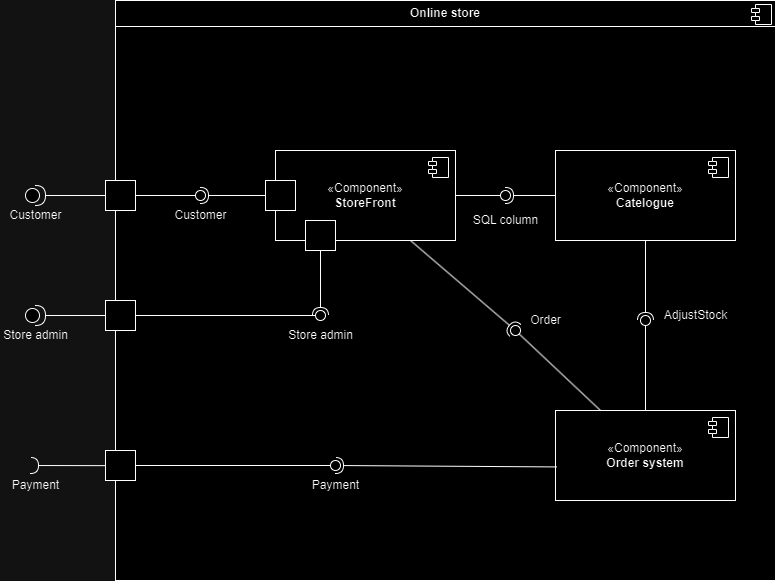

The diagram above was exported from draw.io. Its source (the exported page's mxGraphModel, read from the mxfile embedded in the PNG):
<mxGraphModel dx="1050" dy="574" grid="1" gridSize="10" guides="1" tooltips="1" connect="1" arrows="1" fold="1" page="1" pageScale="1" pageWidth="827" pageHeight="1169" math="0" shadow="0">
  <root>
    <mxCell id="0" />
    <mxCell id="1" parent="0" />
    <mxCell id="Fa0613g0A9jepcQfYXwB-1" value="&lt;p style=&quot;margin:0px;margin-top:6px;text-align:center;&quot;&gt;&lt;b&gt;Online store&lt;/b&gt;&lt;/p&gt;&lt;hr size=&quot;1&quot; style=&quot;border-style:solid;&quot;&gt;&lt;p style=&quot;margin:0px;margin-left:8px;&quot;&gt;&lt;br&gt;&lt;/p&gt;" style="align=left;overflow=fill;html=1;dropTarget=0;whiteSpace=wrap;" vertex="1" parent="1">
      <mxGeometry x="140" y="40" width="660" height="580" as="geometry" />
    </mxCell>
    <mxCell id="Fa0613g0A9jepcQfYXwB-2" value="" style="shape=component;jettyWidth=8;jettyHeight=4;" vertex="1" parent="Fa0613g0A9jepcQfYXwB-1">
      <mxGeometry x="1" width="20" height="20" relative="1" as="geometry">
        <mxPoint x="-24" y="4" as="offset" />
      </mxGeometry>
    </mxCell>
    <mxCell id="Fa0613g0A9jepcQfYXwB-7" value="«Component»&lt;br&gt;&lt;b&gt;StoreFront&lt;/b&gt;" style="html=1;dropTarget=0;whiteSpace=wrap;" vertex="1" parent="1">
      <mxGeometry x="300" y="190" width="180" height="90" as="geometry" />
    </mxCell>
    <mxCell id="Fa0613g0A9jepcQfYXwB-8" value="" style="shape=module;jettyWidth=8;jettyHeight=4;" vertex="1" parent="Fa0613g0A9jepcQfYXwB-7">
      <mxGeometry x="1" width="20" height="20" relative="1" as="geometry">
        <mxPoint x="-27" y="7" as="offset" />
      </mxGeometry>
    </mxCell>
    <mxCell id="Fa0613g0A9jepcQfYXwB-9" value="«Component»&lt;br&gt;&lt;b&gt;Catelogue&lt;/b&gt;" style="html=1;dropTarget=0;whiteSpace=wrap;" vertex="1" parent="1">
      <mxGeometry x="580" y="190" width="180" height="90" as="geometry" />
    </mxCell>
    <mxCell id="Fa0613g0A9jepcQfYXwB-10" value="" style="shape=module;jettyWidth=8;jettyHeight=4;" vertex="1" parent="Fa0613g0A9jepcQfYXwB-9">
      <mxGeometry x="1" width="20" height="20" relative="1" as="geometry">
        <mxPoint x="-27" y="7" as="offset" />
      </mxGeometry>
    </mxCell>
    <mxCell id="Fa0613g0A9jepcQfYXwB-11" value="«Component»&lt;br&gt;&lt;b&gt;Order system&lt;/b&gt;" style="html=1;dropTarget=0;whiteSpace=wrap;" vertex="1" parent="1">
      <mxGeometry x="580" y="450" width="180" height="90" as="geometry" />
    </mxCell>
    <mxCell id="Fa0613g0A9jepcQfYXwB-12" value="" style="shape=module;jettyWidth=8;jettyHeight=4;" vertex="1" parent="Fa0613g0A9jepcQfYXwB-11">
      <mxGeometry x="1" width="20" height="20" relative="1" as="geometry">
        <mxPoint x="-27" y="7" as="offset" />
      </mxGeometry>
    </mxCell>
    <mxCell id="Fa0613g0A9jepcQfYXwB-13" value="Customer" style="shape=providedRequiredInterface;html=1;verticalLabelPosition=bottom;sketch=0;" vertex="1" parent="1">
      <mxGeometry x="50" y="225" width="20" height="20" as="geometry" />
    </mxCell>
    <mxCell id="Fa0613g0A9jepcQfYXwB-14" style="edgeStyle=orthogonalEdgeStyle;rounded=0;orthogonalLoop=1;jettySize=auto;html=1;exitX=1;exitY=0.5;exitDx=0;exitDy=0;exitPerimeter=0;entryX=-0.003;entryY=0.346;entryDx=0;entryDy=0;entryPerimeter=0;endArrow=none;endFill=0;" edge="1" parent="1" source="Fa0613g0A9jepcQfYXwB-13" target="Fa0613g0A9jepcQfYXwB-1">
      <mxGeometry relative="1" as="geometry">
        <Array as="points">
          <mxPoint x="138" y="235" />
        </Array>
      </mxGeometry>
    </mxCell>
    <mxCell id="Fa0613g0A9jepcQfYXwB-15" value="" style="rounded=0;whiteSpace=wrap;html=1;" vertex="1" parent="1">
      <mxGeometry x="130" y="220" width="30" height="30" as="geometry" />
    </mxCell>
    <mxCell id="Fa0613g0A9jepcQfYXwB-19" value="" style="rounded=0;orthogonalLoop=1;jettySize=auto;html=1;endArrow=halfCircle;endFill=0;endSize=6;strokeWidth=1;sketch=0;exitX=0;exitY=0.5;exitDx=0;exitDy=0;" edge="1" target="Fa0613g0A9jepcQfYXwB-21" parent="1" source="Fa0613g0A9jepcQfYXwB-7">
      <mxGeometry relative="1" as="geometry">
        <mxPoint x="240" y="240" as="sourcePoint" />
      </mxGeometry>
    </mxCell>
    <mxCell id="Fa0613g0A9jepcQfYXwB-20" value="" style="rounded=0;orthogonalLoop=1;jettySize=auto;html=1;endArrow=oval;endFill=0;sketch=0;sourcePerimeterSpacing=0;targetPerimeterSpacing=0;endSize=10;" edge="1" target="Fa0613g0A9jepcQfYXwB-21" parent="1" source="Fa0613g0A9jepcQfYXwB-15">
      <mxGeometry relative="1" as="geometry">
        <mxPoint x="200" y="240" as="sourcePoint" />
      </mxGeometry>
    </mxCell>
    <mxCell id="Fa0613g0A9jepcQfYXwB-21" value="" style="ellipse;whiteSpace=wrap;html=1;align=center;aspect=fixed;fillColor=none;strokeColor=none;resizable=0;perimeter=centerPerimeter;rotatable=0;allowArrows=0;points=[];outlineConnect=1;" vertex="1" parent="1">
      <mxGeometry x="220" y="230" width="10" height="10" as="geometry" />
    </mxCell>
    <mxCell id="Fa0613g0A9jepcQfYXwB-22" value="" style="rounded=0;whiteSpace=wrap;html=1;" vertex="1" parent="1">
      <mxGeometry x="290" y="220" width="30" height="30" as="geometry" />
    </mxCell>
    <mxCell id="Fa0613g0A9jepcQfYXwB-23" value="" style="rounded=0;orthogonalLoop=1;jettySize=auto;html=1;endArrow=halfCircle;endFill=0;endSize=6;strokeWidth=1;sketch=0;exitX=0;exitY=0.5;exitDx=0;exitDy=0;" edge="1" target="Fa0613g0A9jepcQfYXwB-25" parent="1" source="Fa0613g0A9jepcQfYXwB-9">
      <mxGeometry relative="1" as="geometry">
        <mxPoint x="550" y="235" as="sourcePoint" />
      </mxGeometry>
    </mxCell>
    <mxCell id="Fa0613g0A9jepcQfYXwB-24" value="" style="rounded=0;orthogonalLoop=1;jettySize=auto;html=1;endArrow=oval;endFill=0;sketch=0;sourcePerimeterSpacing=0;targetPerimeterSpacing=0;endSize=10;exitX=1;exitY=0.5;exitDx=0;exitDy=0;" edge="1" target="Fa0613g0A9jepcQfYXwB-25" parent="1" source="Fa0613g0A9jepcQfYXwB-7">
      <mxGeometry relative="1" as="geometry">
        <mxPoint x="510" y="235" as="sourcePoint" />
      </mxGeometry>
    </mxCell>
    <mxCell id="Fa0613g0A9jepcQfYXwB-25" value="" style="ellipse;whiteSpace=wrap;html=1;align=center;aspect=fixed;fillColor=none;strokeColor=none;resizable=0;perimeter=centerPerimeter;rotatable=0;allowArrows=0;points=[];outlineConnect=1;" vertex="1" parent="1">
      <mxGeometry x="525" y="230" width="10" height="10" as="geometry" />
    </mxCell>
    <mxCell id="Fa0613g0A9jepcQfYXwB-26" value="Customer" style="text;html=1;align=center;verticalAlign=middle;resizable=0;points=[];autosize=1;strokeColor=none;fillColor=none;" vertex="1" parent="1">
      <mxGeometry x="185" y="240" width="80" height="30" as="geometry" />
    </mxCell>
    <mxCell id="Fa0613g0A9jepcQfYXwB-27" value="Store admin" style="shape=providedRequiredInterface;html=1;verticalLabelPosition=bottom;sketch=0;" vertex="1" parent="1">
      <mxGeometry x="50" y="345" width="20" height="20" as="geometry" />
    </mxCell>
    <mxCell id="Fa0613g0A9jepcQfYXwB-28" style="edgeStyle=orthogonalEdgeStyle;rounded=0;orthogonalLoop=1;jettySize=auto;html=1;exitX=1;exitY=0.5;exitDx=0;exitDy=0;exitPerimeter=0;entryX=-0.003;entryY=0.346;entryDx=0;entryDy=0;entryPerimeter=0;endArrow=none;endFill=0;" edge="1" parent="1" source="Fa0613g0A9jepcQfYXwB-27">
      <mxGeometry relative="1" as="geometry">
        <mxPoint x="138" y="361" as="targetPoint" />
        <Array as="points">
          <mxPoint x="138" y="355" />
        </Array>
      </mxGeometry>
    </mxCell>
    <mxCell id="Fa0613g0A9jepcQfYXwB-29" value="" style="rounded=0;whiteSpace=wrap;html=1;" vertex="1" parent="1">
      <mxGeometry x="130" y="340" width="30" height="30" as="geometry" />
    </mxCell>
    <mxCell id="Fa0613g0A9jepcQfYXwB-31" value="" style="ellipse;whiteSpace=wrap;html=1;align=center;aspect=fixed;fillColor=none;strokeColor=none;resizable=0;perimeter=centerPerimeter;rotatable=0;allowArrows=0;points=[];outlineConnect=1;" vertex="1" parent="1">
      <mxGeometry x="220" y="350" width="10" height="10" as="geometry" />
    </mxCell>
    <mxCell id="Fa0613g0A9jepcQfYXwB-32" value="Store admin" style="text;html=1;align=center;verticalAlign=middle;resizable=0;points=[];autosize=1;strokeColor=none;fillColor=none;" vertex="1" parent="1">
      <mxGeometry x="300" y="360" width="90" height="30" as="geometry" />
    </mxCell>
    <mxCell id="Fa0613g0A9jepcQfYXwB-34" value="" style="rounded=0;orthogonalLoop=1;jettySize=auto;html=1;endArrow=halfCircle;endFill=0;endSize=6;strokeWidth=1;sketch=0;exitX=0.25;exitY=1;exitDx=0;exitDy=0;entryX=1.52;entryY=0.5;entryDx=0;entryDy=0;entryPerimeter=0;" edge="1" target="Fa0613g0A9jepcQfYXwB-36" parent="1" source="Fa0613g0A9jepcQfYXwB-7">
      <mxGeometry relative="1" as="geometry">
        <mxPoint x="245" y="350" as="sourcePoint" />
      </mxGeometry>
    </mxCell>
    <mxCell id="Fa0613g0A9jepcQfYXwB-35" value="" style="rounded=0;orthogonalLoop=1;jettySize=auto;html=1;endArrow=oval;endFill=0;sketch=0;sourcePerimeterSpacing=0;targetPerimeterSpacing=0;endSize=10;exitX=1;exitY=0.5;exitDx=0;exitDy=0;" edge="1" target="Fa0613g0A9jepcQfYXwB-36" parent="1" source="Fa0613g0A9jepcQfYXwB-29">
      <mxGeometry relative="1" as="geometry">
        <mxPoint x="205" y="350" as="sourcePoint" />
      </mxGeometry>
    </mxCell>
    <mxCell id="Fa0613g0A9jepcQfYXwB-36" value="" style="ellipse;whiteSpace=wrap;html=1;align=center;aspect=fixed;fillColor=none;strokeColor=none;resizable=0;perimeter=centerPerimeter;rotatable=0;allowArrows=0;points=[];outlineConnect=1;" vertex="1" parent="1">
      <mxGeometry x="340" y="350" width="10" height="10" as="geometry" />
    </mxCell>
    <mxCell id="Fa0613g0A9jepcQfYXwB-37" value="" style="rounded=0;whiteSpace=wrap;html=1;" vertex="1" parent="1">
      <mxGeometry x="330" y="260" width="30" height="30" as="geometry" />
    </mxCell>
    <mxCell id="Fa0613g0A9jepcQfYXwB-38" value="" style="rounded=0;orthogonalLoop=1;jettySize=auto;html=1;endArrow=halfCircle;endFill=0;endSize=6;strokeWidth=1;sketch=0;fontSize=12;curved=1;exitX=-0.002;exitY=0.802;exitDx=0;exitDy=0;exitPerimeter=0;" edge="1" target="Fa0613g0A9jepcQfYXwB-39" parent="1" source="Fa0613g0A9jepcQfYXwB-1">
      <mxGeometry relative="1" as="geometry">
        <mxPoint x="75" y="505" as="sourcePoint" />
      </mxGeometry>
    </mxCell>
    <mxCell id="Fa0613g0A9jepcQfYXwB-39" value="" style="ellipse;whiteSpace=wrap;html=1;align=center;aspect=fixed;fillColor=none;strokeColor=none;resizable=0;perimeter=centerPerimeter;rotatable=0;allowArrows=0;points=[];outlineConnect=1;" vertex="1" parent="1">
      <mxGeometry x="50" y="500" width="10" height="10" as="geometry" />
    </mxCell>
    <mxCell id="Fa0613g0A9jepcQfYXwB-40" value="" style="rounded=0;whiteSpace=wrap;html=1;" vertex="1" parent="1">
      <mxGeometry x="130" y="490" width="30" height="30" as="geometry" />
    </mxCell>
    <mxCell id="Fa0613g0A9jepcQfYXwB-41" value="" style="rounded=0;orthogonalLoop=1;jettySize=auto;html=1;endArrow=halfCircle;endFill=0;endSize=6;strokeWidth=1;sketch=0;exitX=0.007;exitY=0.627;exitDx=0;exitDy=0;exitPerimeter=0;" edge="1" target="Fa0613g0A9jepcQfYXwB-43" parent="1" source="Fa0613g0A9jepcQfYXwB-11">
      <mxGeometry relative="1" as="geometry">
        <mxPoint x="380" y="505" as="sourcePoint" />
      </mxGeometry>
    </mxCell>
    <mxCell id="Fa0613g0A9jepcQfYXwB-42" value="" style="rounded=0;orthogonalLoop=1;jettySize=auto;html=1;endArrow=oval;endFill=0;sketch=0;sourcePerimeterSpacing=0;targetPerimeterSpacing=0;endSize=10;exitX=1;exitY=0.5;exitDx=0;exitDy=0;" edge="1" target="Fa0613g0A9jepcQfYXwB-43" parent="1" source="Fa0613g0A9jepcQfYXwB-40">
      <mxGeometry relative="1" as="geometry">
        <mxPoint x="340" y="505" as="sourcePoint" />
      </mxGeometry>
    </mxCell>
    <mxCell id="Fa0613g0A9jepcQfYXwB-43" value="" style="ellipse;whiteSpace=wrap;html=1;align=center;aspect=fixed;fillColor=none;strokeColor=none;resizable=0;perimeter=centerPerimeter;rotatable=0;allowArrows=0;points=[];outlineConnect=1;" vertex="1" parent="1">
      <mxGeometry x="355" y="500" width="10" height="10" as="geometry" />
    </mxCell>
    <mxCell id="Fa0613g0A9jepcQfYXwB-44" value="Payment" style="text;html=1;align=center;verticalAlign=middle;resizable=0;points=[];autosize=1;strokeColor=none;fillColor=none;" vertex="1" parent="1">
      <mxGeometry x="25" y="510" width="70" height="30" as="geometry" />
    </mxCell>
    <mxCell id="Fa0613g0A9jepcQfYXwB-45" value="Payment" style="text;html=1;align=center;verticalAlign=middle;resizable=0;points=[];autosize=1;strokeColor=none;fillColor=none;" vertex="1" parent="1">
      <mxGeometry x="325" y="510" width="70" height="30" as="geometry" />
    </mxCell>
    <mxCell id="Fa0613g0A9jepcQfYXwB-46" value="SQL column" style="text;html=1;align=center;verticalAlign=middle;resizable=0;points=[];autosize=1;strokeColor=none;fillColor=none;" vertex="1" parent="1">
      <mxGeometry x="485" y="245" width="90" height="30" as="geometry" />
    </mxCell>
    <mxCell id="Fa0613g0A9jepcQfYXwB-47" value="" style="rounded=0;orthogonalLoop=1;jettySize=auto;html=1;endArrow=halfCircle;endFill=0;endSize=6;strokeWidth=1;sketch=0;exitX=0.5;exitY=1;exitDx=0;exitDy=0;" edge="1" parent="1" source="Fa0613g0A9jepcQfYXwB-9">
      <mxGeometry relative="1" as="geometry">
        <mxPoint x="680" y="360" as="sourcePoint" />
        <mxPoint x="670" y="360" as="targetPoint" />
      </mxGeometry>
    </mxCell>
    <mxCell id="Fa0613g0A9jepcQfYXwB-48" value="" style="rounded=0;orthogonalLoop=1;jettySize=auto;html=1;endArrow=oval;endFill=0;sketch=0;sourcePerimeterSpacing=0;targetPerimeterSpacing=0;endSize=10;exitX=0.5;exitY=0;exitDx=0;exitDy=0;" edge="1" target="Fa0613g0A9jepcQfYXwB-49" parent="1" source="Fa0613g0A9jepcQfYXwB-11">
      <mxGeometry relative="1" as="geometry">
        <mxPoint x="640" y="360" as="sourcePoint" />
      </mxGeometry>
    </mxCell>
    <mxCell id="Fa0613g0A9jepcQfYXwB-49" value="" style="ellipse;whiteSpace=wrap;html=1;align=center;aspect=fixed;fillColor=none;strokeColor=none;resizable=0;perimeter=centerPerimeter;rotatable=0;allowArrows=0;points=[];outlineConnect=1;" vertex="1" parent="1">
      <mxGeometry x="665" y="355" width="10" height="10" as="geometry" />
    </mxCell>
    <mxCell id="Fa0613g0A9jepcQfYXwB-50" value="AdjustStock" style="text;html=1;align=center;verticalAlign=middle;resizable=0;points=[];autosize=1;strokeColor=none;fillColor=none;" vertex="1" parent="1">
      <mxGeometry x="675" y="340" width="90" height="30" as="geometry" />
    </mxCell>
    <mxCell id="Fa0613g0A9jepcQfYXwB-51" value="" style="rounded=0;orthogonalLoop=1;jettySize=auto;html=1;endArrow=halfCircle;endFill=0;endSize=6;strokeWidth=1;sketch=0;exitX=0.75;exitY=1;exitDx=0;exitDy=0;" edge="1" target="Fa0613g0A9jepcQfYXwB-53" parent="1" source="Fa0613g0A9jepcQfYXwB-7">
      <mxGeometry relative="1" as="geometry">
        <mxPoint x="560" y="370" as="sourcePoint" />
      </mxGeometry>
    </mxCell>
    <mxCell id="Fa0613g0A9jepcQfYXwB-52" value="" style="rounded=0;orthogonalLoop=1;jettySize=auto;html=1;endArrow=oval;endFill=0;sketch=0;sourcePerimeterSpacing=0;targetPerimeterSpacing=0;endSize=10;exitX=0.25;exitY=0;exitDx=0;exitDy=0;" edge="1" target="Fa0613g0A9jepcQfYXwB-53" parent="1" source="Fa0613g0A9jepcQfYXwB-11">
      <mxGeometry relative="1" as="geometry">
        <mxPoint x="520" y="370" as="sourcePoint" />
      </mxGeometry>
    </mxCell>
    <mxCell id="Fa0613g0A9jepcQfYXwB-53" value="" style="ellipse;whiteSpace=wrap;html=1;align=center;aspect=fixed;fillColor=none;strokeColor=none;resizable=0;perimeter=centerPerimeter;rotatable=0;allowArrows=0;points=[];outlineConnect=1;" vertex="1" parent="1">
      <mxGeometry x="535" y="365" width="10" height="10" as="geometry" />
    </mxCell>
    <mxCell id="Fa0613g0A9jepcQfYXwB-54" value="Order" style="text;html=1;align=center;verticalAlign=middle;resizable=0;points=[];autosize=1;strokeColor=none;fillColor=none;" vertex="1" parent="1">
      <mxGeometry x="545" y="345" width="50" height="30" as="geometry" />
    </mxCell>
  </root>
</mxGraphModel>